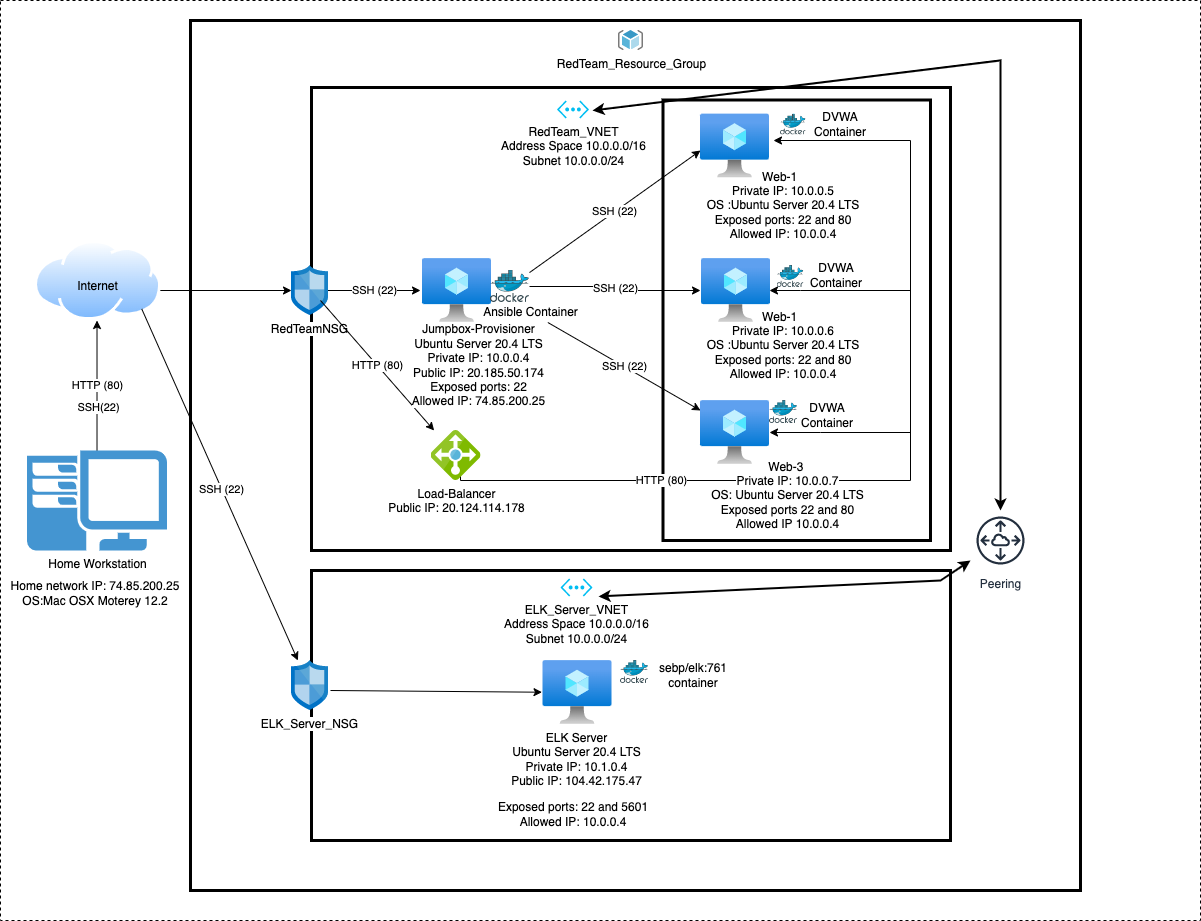

The diagram above was exported from draw.io. Its source (the exported page's mxGraphModel, read from the mxfile embedded in the PNG):
<mxGraphModel dx="2276" dy="638" grid="1" gridSize="10" guides="1" tooltips="1" connect="1" arrows="1" fold="1" page="1" pageScale="1" pageWidth="850" pageHeight="1100" math="0" shadow="0">
  <root>
    <mxCell id="0" />
    <mxCell id="1" parent="0" />
    <mxCell id="Wiq6N1wChWpCvwRqXvlM-69" value="" style="whiteSpace=wrap;html=1;dashed=1;labelBackgroundColor=none;fontColor=none;" parent="1" vertex="1">
      <mxGeometry x="-30" width="1200" height="920" as="geometry" />
    </mxCell>
    <mxCell id="Wiq6N1wChWpCvwRqXvlM-45" value="" style="verticalLabelPosition=bottom;verticalAlign=top;html=1;shape=mxgraph.basic.rect;fillColor2=none;strokeWidth=3;size=20;indent=5;" parent="1" vertex="1">
      <mxGeometry x="160" y="20" width="890" height="870" as="geometry" />
    </mxCell>
    <mxCell id="Wiq6N1wChWpCvwRqXvlM-16" value="HTTP (80)" style="edgeStyle=orthogonalEdgeStyle;rounded=0;orthogonalLoop=1;jettySize=auto;html=1;entryX=0.5;entryY=1;entryDx=0;entryDy=0;" parent="1" source="Wiq6N1wChWpCvwRqXvlM-2" target="Wiq6N1wChWpCvwRqXvlM-3" edge="1">
      <mxGeometry relative="1" as="geometry" />
    </mxCell>
    <mxCell id="QKFoGiUsTGz9gnm5k-12-1" value="SSH(22)" style="edgeLabel;html=1;align=center;verticalAlign=middle;resizable=0;points=[];" parent="Wiq6N1wChWpCvwRqXvlM-16" vertex="1" connectable="0">
      <mxGeometry x="-0.3273" y="-1" relative="1" as="geometry">
        <mxPoint as="offset" />
      </mxGeometry>
    </mxCell>
    <mxCell id="Wiq6N1wChWpCvwRqXvlM-2" value="Home Workstation" style="pointerEvents=1;shadow=0;dashed=0;html=1;strokeColor=none;fillColor=#4495D1;labelPosition=center;verticalLabelPosition=bottom;verticalAlign=top;align=center;outlineConnect=0;shape=mxgraph.veeam.2d.workstation;" parent="1" vertex="1">
      <mxGeometry x="-3.490000000000002" y="450" width="140" height="100" as="geometry" />
    </mxCell>
    <mxCell id="Wiq6N1wChWpCvwRqXvlM-68" style="edgeStyle=orthogonalEdgeStyle;rounded=0;orthogonalLoop=1;jettySize=auto;html=1;entryX=0.973;entryY=0.5;entryDx=0;entryDy=0;entryPerimeter=0;fontColor=none;" parent="1" source="Wiq6N1wChWpCvwRqXvlM-3" target="Wiq6N1wChWpCvwRqXvlM-4" edge="1">
      <mxGeometry relative="1" as="geometry">
        <Array as="points">
          <mxPoint x="160" y="290" />
          <mxPoint x="160" y="290" />
        </Array>
      </mxGeometry>
    </mxCell>
    <mxCell id="Wiq6N1wChWpCvwRqXvlM-3" value="" style="aspect=fixed;perimeter=ellipsePerimeter;html=1;align=center;shadow=0;dashed=0;spacingTop=3;image;image=img/lib/active_directory/internet_cloud.svg;flipH=1;" parent="1" vertex="1">
      <mxGeometry x="3.0199999999999996" y="240" width="126.98" height="80" as="geometry" />
    </mxCell>
    <mxCell id="Wiq6N1wChWpCvwRqXvlM-58" value="" style="whiteSpace=wrap;html=1;strokeWidth=3;" parent="1" vertex="1">
      <mxGeometry x="281" y="87" width="639" height="463" as="geometry" />
    </mxCell>
    <mxCell id="QH47dbyZtMC9-0Cy9Hf3-23" value="" style="whiteSpace=wrap;html=1;strokeWidth=3;" parent="1" vertex="1">
      <mxGeometry x="632.5" y="99.5" width="267.5" height="440.5" as="geometry" />
    </mxCell>
    <mxCell id="Wiq6N1wChWpCvwRqXvlM-17" value="SSH (22)" style="edgeStyle=orthogonalEdgeStyle;rounded=0;orthogonalLoop=1;jettySize=auto;html=1;" parent="1" source="Wiq6N1wChWpCvwRqXvlM-4" edge="1">
      <mxGeometry relative="1" as="geometry">
        <mxPoint x="390" y="290" as="targetPoint" />
      </mxGeometry>
    </mxCell>
    <mxCell id="Wiq6N1wChWpCvwRqXvlM-4" value="RedTeamNSG" style="sketch=0;aspect=fixed;html=1;points=[];align=center;image;fontSize=12;image=img/lib/mscae/Network_Security_Groups_Classic.svg;flipH=1;" parent="1" vertex="1">
      <mxGeometry x="260" y="265" width="37" height="50" as="geometry" />
    </mxCell>
    <mxCell id="Wiq6N1wChWpCvwRqXvlM-5" value="" style="aspect=fixed;html=1;points=[];align=center;image;fontSize=12;image=img/lib/azure2/compute/Virtual_Machine.svg;flipH=1;" parent="1" vertex="1">
      <mxGeometry x="391" y="258" width="69" height="64" as="geometry" />
    </mxCell>
    <mxCell id="Wiq6N1wChWpCvwRqXvlM-24" value="HTTP (80)" style="edgeStyle=orthogonalEdgeStyle;rounded=0;orthogonalLoop=1;jettySize=auto;html=1;" parent="1" edge="1">
      <mxGeometry x="-0.5174" relative="1" as="geometry">
        <mxPoint x="743" y="140" as="targetPoint" />
        <Array as="points">
          <mxPoint x="430" y="480" />
          <mxPoint x="880" y="480" />
          <mxPoint x="880" y="140" />
        </Array>
        <mxPoint as="offset" />
        <mxPoint x="430" y="450" as="sourcePoint" />
      </mxGeometry>
    </mxCell>
    <mxCell id="Wiq6N1wChWpCvwRqXvlM-6" value="Load-Balancer&lt;br&gt;Public IP: 20.124.114.178" style="sketch=0;aspect=fixed;html=1;points=[];align=center;image;fontSize=12;image=img/lib/mscae/Load_Balancer_feature.svg;" parent="1" vertex="1">
      <mxGeometry x="400.5" y="430" width="50" height="50" as="geometry" />
    </mxCell>
    <mxCell id="Wiq6N1wChWpCvwRqXvlM-7" value="" style="aspect=fixed;html=1;points=[];align=center;image;fontSize=12;image=img/lib/azure2/compute/Virtual_Machine.svg;imageBorder=none;" parent="1" vertex="1">
      <mxGeometry x="670" y="113.5" width="69" height="64" as="geometry" />
    </mxCell>
    <mxCell id="Wiq6N1wChWpCvwRqXvlM-8" value="&lt;br&gt;" style="aspect=fixed;html=1;points=[];align=center;image;fontSize=12;image=img/lib/azure2/compute/Virtual_Machine.svg;flipH=1;imageBorder=none;" parent="1" vertex="1">
      <mxGeometry x="670" y="258" width="69" height="64" as="geometry" />
    </mxCell>
    <mxCell id="Wiq6N1wChWpCvwRqXvlM-37" style="edgeStyle=orthogonalEdgeStyle;rounded=0;orthogonalLoop=1;jettySize=auto;html=1;" parent="1" target="Wiq6N1wChWpCvwRqXvlM-9" edge="1">
      <mxGeometry relative="1" as="geometry">
        <mxPoint x="880" y="432" as="sourcePoint" />
        <Array as="points">
          <mxPoint x="790" y="432" />
        </Array>
      </mxGeometry>
    </mxCell>
    <mxCell id="Wiq6N1wChWpCvwRqXvlM-9" value="" style="aspect=fixed;html=1;points=[];align=center;image;fontSize=12;image=img/lib/azure2/compute/Virtual_Machine.svg;imageBorder=none;" parent="1" vertex="1">
      <mxGeometry x="670" y="400" width="69" height="64" as="geometry" />
    </mxCell>
    <mxCell id="Wiq6N1wChWpCvwRqXvlM-31" value="" style="endArrow=classic;html=1;rounded=0;" parent="1" target="Wiq6N1wChWpCvwRqXvlM-8" edge="1">
      <mxGeometry width="50" height="50" relative="1" as="geometry">
        <mxPoint x="880" y="290" as="sourcePoint" />
        <mxPoint x="670" y="250" as="targetPoint" />
        <Array as="points">
          <mxPoint x="770" y="290" />
        </Array>
      </mxGeometry>
    </mxCell>
    <mxCell id="Wiq6N1wChWpCvwRqXvlM-40" value="SSH (22)" style="edgeStyle=orthogonalEdgeStyle;rounded=0;orthogonalLoop=1;jettySize=auto;html=1;entryX=1;entryY=0.5;entryDx=0;entryDy=0;entryPerimeter=0;" parent="1" source="Wiq6N1wChWpCvwRqXvlM-34" target="Wiq6N1wChWpCvwRqXvlM-8" edge="1">
      <mxGeometry relative="1" as="geometry" />
    </mxCell>
    <mxCell id="Wiq6N1wChWpCvwRqXvlM-34" value="" style="sketch=0;aspect=fixed;html=1;points=[];align=center;image;fontSize=12;image=img/lib/mscae/Docker.svg;" parent="1" vertex="1">
      <mxGeometry x="460" y="270" width="39.02" height="32" as="geometry" />
    </mxCell>
    <mxCell id="Wiq6N1wChWpCvwRqXvlM-42" value="SSH (22)" style="endArrow=classic;html=1;rounded=0;" parent="1" source="Wiq6N1wChWpCvwRqXvlM-34" edge="1">
      <mxGeometry width="50" height="50" relative="1" as="geometry">
        <mxPoint x="620" y="190" as="sourcePoint" />
        <mxPoint x="670" y="150" as="targetPoint" />
      </mxGeometry>
    </mxCell>
    <mxCell id="Wiq6N1wChWpCvwRqXvlM-43" value="SSH (22)" style="endArrow=classic;html=1;rounded=0;startArrow=none;" parent="1" source="Wiq6N1wChWpCvwRqXvlM-35" edge="1">
      <mxGeometry width="50" height="50" relative="1" as="geometry">
        <mxPoint x="520" y="300" as="sourcePoint" />
        <mxPoint x="670" y="410" as="targetPoint" />
      </mxGeometry>
    </mxCell>
    <mxCell id="Wiq6N1wChWpCvwRqXvlM-46" value="HTTP (80)" style="endArrow=classic;html=1;rounded=0;" parent="1" target="Wiq6N1wChWpCvwRqXvlM-6" edge="1">
      <mxGeometry width="50" height="50" relative="1" as="geometry">
        <mxPoint x="290" y="300" as="sourcePoint" />
        <mxPoint x="540" y="420" as="targetPoint" />
        <Array as="points" />
      </mxGeometry>
    </mxCell>
    <mxCell id="Wiq6N1wChWpCvwRqXvlM-48" value="RedTeam_Resource_Group" style="sketch=0;aspect=fixed;html=1;points=[];align=center;image;fontSize=12;image=img/lib/mscae/ResourceGroup.svg;dashed=1;" parent="1" vertex="1">
      <mxGeometry x="588" y="30" width="25" height="20" as="geometry" />
    </mxCell>
    <mxCell id="mzuZ1sYFBKjOnKO1VB4o-14" value="" style="verticalLabelPosition=bottom;verticalAlign=top;html=1;shape=mxgraph.basic.rect;fillColor2=none;strokeWidth=3;size=20;indent=5;" parent="1" vertex="1">
      <mxGeometry x="281" y="570" width="639" height="270" as="geometry" />
    </mxCell>
    <mxCell id="Wiq6N1wChWpCvwRqXvlM-59" value="RedTeam_VNET&lt;br&gt;Address Space 10.0.0.0/16&lt;br&gt;Subnet 10.0.0.0/24" style="verticalLabelPosition=bottom;html=1;verticalAlign=top;align=center;strokeColor=none;fillColor=#00BEF2;shape=mxgraph.azure.virtual_network;pointerEvents=1;dashed=1;" parent="1" vertex="1">
      <mxGeometry x="526.5" y="100" width="32" height="18" as="geometry" />
    </mxCell>
    <mxCell id="Wiq6N1wChWpCvwRqXvlM-62" value="" style="sketch=0;aspect=fixed;html=1;points=[];align=center;image;fontSize=12;image=img/lib/mscae/Docker.svg;" parent="1" vertex="1">
      <mxGeometry x="750" y="113.5" width="25.61" height="21" as="geometry" />
    </mxCell>
    <mxCell id="Wiq6N1wChWpCvwRqXvlM-63" value="" style="sketch=0;aspect=fixed;html=1;points=[];align=center;image;fontSize=12;image=img/lib/mscae/Docker.svg;" parent="1" vertex="1">
      <mxGeometry x="746.59" y="265" width="26.83" height="22" as="geometry" />
    </mxCell>
    <mxCell id="Wiq6N1wChWpCvwRqXvlM-64" value="" style="sketch=0;aspect=fixed;html=1;points=[];align=center;image;fontSize=12;image=img/lib/mscae/Docker.svg;" parent="1" vertex="1">
      <mxGeometry x="739" y="400" width="28.05" height="23" as="geometry" />
    </mxCell>
    <mxCell id="Wiq6N1wChWpCvwRqXvlM-66" value="Internet" style="text;html=1;resizable=0;autosize=1;align=center;verticalAlign=middle;points=[];fillColor=none;strokeColor=none;rounded=0;dashed=1;labelBackgroundColor=none;fontColor=none;" parent="1" vertex="1">
      <mxGeometry x="36.51" y="276" width="60" height="20" as="geometry" />
    </mxCell>
    <mxCell id="mzuZ1sYFBKjOnKO1VB4o-3" value="ELK_Server_NSG" style="sketch=0;aspect=fixed;html=1;points=[];align=center;image;fontSize=12;image=img/lib/mscae/Network_Security_Groups_Classic.svg;flipH=1;" parent="1" vertex="1">
      <mxGeometry x="260" y="660" width="37" height="50" as="geometry" />
    </mxCell>
    <mxCell id="mzuZ1sYFBKjOnKO1VB4o-9" value="" style="endArrow=classic;html=1;rounded=0;strokeColor=#000000;exitX=1;exitY=1;exitDx=0;exitDy=0;" parent="1" source="Wiq6N1wChWpCvwRqXvlM-3" target="mzuZ1sYFBKjOnKO1VB4o-3" edge="1">
      <mxGeometry width="50" height="50" relative="1" as="geometry">
        <mxPoint x="420" y="470" as="sourcePoint" />
        <mxPoint x="520" y="630" as="targetPoint" />
        <Array as="points" />
      </mxGeometry>
    </mxCell>
    <mxCell id="QH47dbyZtMC9-0Cy9Hf3-21" value="SSH (22)" style="edgeLabel;html=1;align=center;verticalAlign=middle;resizable=0;points=[];" parent="mzuZ1sYFBKjOnKO1VB4o-9" vertex="1" connectable="0">
      <mxGeometry x="0.0219" y="-1" relative="1" as="geometry">
        <mxPoint as="offset" />
      </mxGeometry>
    </mxCell>
    <mxCell id="mzuZ1sYFBKjOnKO1VB4o-10" value="ELK Server&lt;br&gt;Ubuntu Server 20.4 LTS&lt;br&gt;Private IP: 10.1.0.4&lt;br&gt;Public IP: 104.42.175.47" style="aspect=fixed;html=1;points=[];align=center;image;fontSize=12;image=img/lib/azure2/compute/Virtual_Machine.svg;flipH=1;" parent="1" vertex="1">
      <mxGeometry x="511.5" y="660" width="69" height="64" as="geometry" />
    </mxCell>
    <mxCell id="mzuZ1sYFBKjOnKO1VB4o-15" value="" style="endArrow=classic;html=1;rounded=0;strokeColor=#000000;exitX=-0.081;exitY=0.6;exitDx=0;exitDy=0;exitPerimeter=0;" parent="1" source="mzuZ1sYFBKjOnKO1VB4o-3" target="mzuZ1sYFBKjOnKO1VB4o-10" edge="1">
      <mxGeometry width="50" height="50" relative="1" as="geometry">
        <mxPoint x="420" y="550" as="sourcePoint" />
        <mxPoint x="460" y="500" as="targetPoint" />
        <Array as="points" />
      </mxGeometry>
    </mxCell>
    <mxCell id="mzuZ1sYFBKjOnKO1VB4o-11" value="ELK_Server_VNET&lt;br&gt;Address Space 10.0.0.0/16&lt;br&gt;Subnet 10.0.0.0/24" style="verticalLabelPosition=bottom;html=1;verticalAlign=top;align=center;strokeColor=none;fillColor=#00BEF2;shape=mxgraph.azure.virtual_network;pointerEvents=1;dashed=1;" parent="1" vertex="1">
      <mxGeometry x="530" y="578" width="32" height="18" as="geometry" />
    </mxCell>
    <mxCell id="Wiq6N1wChWpCvwRqXvlM-35" value="Ansible Container" style="text;html=1;resizable=0;autosize=1;align=center;verticalAlign=middle;points=[];fillColor=none;strokeColor=none;rounded=0;" parent="1" vertex="1">
      <mxGeometry x="445" y="302" width="110" height="20" as="geometry" />
    </mxCell>
    <mxCell id="QH47dbyZtMC9-0Cy9Hf3-6" value="" style="endArrow=none;html=1;rounded=0;" parent="1" source="Wiq6N1wChWpCvwRqXvlM-34" target="Wiq6N1wChWpCvwRqXvlM-35" edge="1">
      <mxGeometry width="50" height="50" relative="1" as="geometry">
        <mxPoint x="499.02" y="298.7000892435299" as="sourcePoint" />
        <mxPoint x="670" y="410" as="targetPoint" />
      </mxGeometry>
    </mxCell>
    <mxCell id="QH47dbyZtMC9-0Cy9Hf3-8" value="&lt;span style=&quot;background-color: rgb(255 , 255 , 255)&quot;&gt;DVWA Container&lt;/span&gt;" style="text;html=1;strokeColor=none;fillColor=none;align=center;verticalAlign=middle;whiteSpace=wrap;rounded=0;" parent="1" vertex="1">
      <mxGeometry x="775.6099999999999" y="262" width="60" height="25" as="geometry" />
    </mxCell>
    <mxCell id="QH47dbyZtMC9-0Cy9Hf3-9" value="&lt;span style=&quot;background-color: rgb(255 , 255 , 255)&quot;&gt;DVWA Container&lt;/span&gt;" style="text;html=1;strokeColor=none;fillColor=none;align=center;verticalAlign=middle;whiteSpace=wrap;rounded=0;" parent="1" vertex="1">
      <mxGeometry x="780" y="109" width="60" height="30" as="geometry" />
    </mxCell>
    <mxCell id="QH47dbyZtMC9-0Cy9Hf3-10" value="&lt;span style=&quot;background-color: rgb(255 , 255 , 255)&quot;&gt;DVWA Container&lt;/span&gt;" style="text;html=1;strokeColor=none;fillColor=none;align=center;verticalAlign=middle;whiteSpace=wrap;rounded=0;" parent="1" vertex="1">
      <mxGeometry x="767.05" y="400" width="60" height="30" as="geometry" />
    </mxCell>
    <mxCell id="QH47dbyZtMC9-0Cy9Hf3-12" value="&lt;span style=&quot;background-color: rgb(255 , 255 , 255)&quot;&gt;sebp/elk:761 container&lt;/span&gt;" style="text;html=1;strokeColor=none;fillColor=none;align=center;verticalAlign=middle;whiteSpace=wrap;rounded=0;" parent="1" vertex="1">
      <mxGeometry x="632.5" y="660" width="60" height="30" as="geometry" />
    </mxCell>
    <mxCell id="QH47dbyZtMC9-0Cy9Hf3-13" value="" style="sketch=0;aspect=fixed;html=1;points=[];align=center;image;fontSize=12;image=img/lib/mscae/Docker.svg;" parent="1" vertex="1">
      <mxGeometry x="590" y="660" width="28.05" height="23" as="geometry" />
    </mxCell>
    <mxCell id="QH47dbyZtMC9-0Cy9Hf3-17" value="&lt;span style=&quot;background-color: rgb(255 , 255 , 255)&quot;&gt;Web-3&amp;nbsp;&lt;/span&gt;&lt;br&gt;&lt;span style=&quot;background-color: rgb(255 , 255 , 255)&quot;&gt;Private IP: 10.0.0.7&lt;/span&gt;&lt;br&gt;&lt;span style=&quot;background-color: rgb(255 , 255 , 255)&quot;&gt;OS: Ubuntu Server 20.4 LTS&lt;br&gt;Exposed ports 22 and 80&lt;br&gt;Allowed IP 10.0.0.4&lt;br&gt;&lt;/span&gt;" style="text;html=1;strokeColor=none;fillColor=none;align=center;verticalAlign=middle;whiteSpace=wrap;rounded=0;" parent="1" vertex="1">
      <mxGeometry x="675.33" y="480" width="164.67" height="30" as="geometry" />
    </mxCell>
    <mxCell id="QH47dbyZtMC9-0Cy9Hf3-18" value="&lt;span style=&quot;background-color: rgb(255 , 255 , 255)&quot;&gt;Home network IP: 74.85.200.25&lt;br&gt;&lt;/span&gt;OS:Mac OSX Moterey 12.2" style="text;html=1;strokeColor=none;fillColor=none;align=center;verticalAlign=middle;whiteSpace=wrap;rounded=0;" parent="1" vertex="1">
      <mxGeometry x="-30" y="578" width="190" height="30" as="geometry" />
    </mxCell>
    <mxCell id="QH47dbyZtMC9-0Cy9Hf3-22" value="Exposed ports: 22 and 5601&lt;br&gt;Allowed IP: 10.0.0.4" style="text;html=1;strokeColor=none;fillColor=none;align=center;verticalAlign=middle;whiteSpace=wrap;rounded=0;" parent="1" vertex="1">
      <mxGeometry x="452.5" y="799" width="180" height="30" as="geometry" />
    </mxCell>
    <mxCell id="QH47dbyZtMC9-0Cy9Hf3-24" value="Peering" style="sketch=0;outlineConnect=0;fontColor=#232F3E;gradientColor=none;strokeColor=#232F3E;fillColor=#ffffff;dashed=0;verticalLabelPosition=bottom;verticalAlign=top;align=center;html=1;fontSize=12;fontStyle=0;aspect=fixed;shape=mxgraph.aws4.resourceIcon;resIcon=mxgraph.aws4.peering;" parent="1" vertex="1">
      <mxGeometry x="940" y="510" width="60" height="60" as="geometry" />
    </mxCell>
    <mxCell id="QH47dbyZtMC9-0Cy9Hf3-30" value="" style="endArrow=classic;startArrow=classic;html=1;rounded=0;strokeWidth=2;" parent="1" target="QH47dbyZtMC9-0Cy9Hf3-24" edge="1">
      <mxGeometry width="50" height="50" relative="1" as="geometry">
        <mxPoint x="568.05" y="596" as="sourcePoint" />
        <mxPoint x="618.05" y="546" as="targetPoint" />
        <Array as="points">
          <mxPoint x="910" y="580" />
        </Array>
      </mxGeometry>
    </mxCell>
    <mxCell id="QH47dbyZtMC9-0Cy9Hf3-33" value="" style="endArrow=classic;startArrow=classic;html=1;rounded=0;strokeWidth=2;" parent="1" target="QH47dbyZtMC9-0Cy9Hf3-24" edge="1">
      <mxGeometry width="50" height="50" relative="1" as="geometry">
        <mxPoint x="562" y="110" as="sourcePoint" />
        <mxPoint x="612" y="60" as="targetPoint" />
        <Array as="points">
          <mxPoint x="970" y="60" />
        </Array>
      </mxGeometry>
    </mxCell>
    <mxCell id="QH47dbyZtMC9-0Cy9Hf3-34" value="&lt;span style=&quot;background-color: rgb(255 , 255 , 255)&quot;&gt;Jumpbox-Provisioner&lt;/span&gt;&lt;br&gt;&lt;span style=&quot;background-color: rgb(255 , 255 , 255)&quot;&gt;Ubuntu Server 20.4 LTS&lt;/span&gt;&lt;br&gt;&lt;span style=&quot;background-color: rgb(255 , 255 , 255)&quot;&gt;Private IP: 10.0.0.4&lt;/span&gt;&lt;br&gt;&lt;span style=&quot;background-color: rgb(255 , 255 , 255)&quot;&gt;Public IP: 20.185.50.174&lt;/span&gt;&lt;br&gt;&lt;span style=&quot;background-color: rgb(255 , 255 , 255)&quot;&gt;Exposed ports: 22&lt;br&gt;Allowed IP:&amp;nbsp;&lt;/span&gt;&lt;span style=&quot;background-color: rgb(255 , 255 , 255)&quot;&gt;74.85.200.25&lt;/span&gt;&lt;span style=&quot;background-color: rgb(255 , 255 , 255)&quot;&gt;&lt;br&gt;&lt;/span&gt;" style="text;html=1;strokeColor=none;fillColor=none;align=center;verticalAlign=middle;whiteSpace=wrap;rounded=0;" parent="1" vertex="1">
      <mxGeometry x="377" y="350" width="143" height="30" as="geometry" />
    </mxCell>
    <mxCell id="QH47dbyZtMC9-0Cy9Hf3-38" value="&lt;span style=&quot;background-color: rgb(255 , 255 , 255)&quot;&gt;Web-1&amp;nbsp;&amp;nbsp;&lt;/span&gt;&lt;br&gt;&lt;span style=&quot;background-color: rgb(255 , 255 , 255)&quot;&gt;Private IP: 10.0.0.5&lt;/span&gt;&lt;br&gt;&lt;span style=&quot;background-color: rgb(255 , 255 , 255)&quot;&gt;OS :Ubuntu Server 20.4 LTS&lt;/span&gt;&lt;br&gt;&lt;span style=&quot;background-color: rgb(255 , 255 , 255)&quot;&gt;Exposed ports: 22 and 80&lt;/span&gt;&lt;br&gt;&lt;span style=&quot;background-color: rgb(255 , 255 , 255)&quot;&gt;Allowed IP: 10.0.0.4&lt;/span&gt;" style="text;html=1;strokeColor=none;fillColor=none;align=center;verticalAlign=middle;whiteSpace=wrap;rounded=0;" parent="1" vertex="1">
      <mxGeometry x="663.03" y="190" width="180" height="30" as="geometry" />
    </mxCell>
    <mxCell id="QH47dbyZtMC9-0Cy9Hf3-40" value="&lt;span style=&quot;background-color: rgb(255 , 255 , 255)&quot;&gt;Web-1&amp;nbsp;&amp;nbsp;&lt;/span&gt;&lt;br&gt;&lt;span style=&quot;background-color: rgb(255 , 255 , 255)&quot;&gt;Private IP: 10.0.0.6&lt;/span&gt;&lt;br&gt;&lt;span style=&quot;background-color: rgb(255 , 255 , 255)&quot;&gt;OS :Ubuntu Server 20.4 LTS&lt;/span&gt;&lt;br&gt;&lt;span style=&quot;background-color: rgb(255 , 255 , 255)&quot;&gt;Exposed ports: 22 and 80&lt;/span&gt;&lt;br&gt;&lt;span style=&quot;background-color: rgb(255 , 255 , 255)&quot;&gt;Allowed IP: 10.0.0.4&lt;/span&gt;" style="text;html=1;strokeColor=none;fillColor=none;align=center;verticalAlign=middle;whiteSpace=wrap;rounded=0;" parent="1" vertex="1">
      <mxGeometry x="663.03" y="330" width="180" height="30" as="geometry" />
    </mxCell>
  </root>
</mxGraphModel>